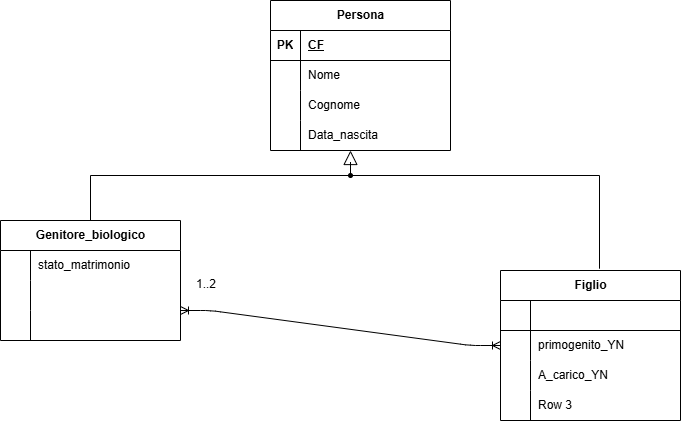

The diagram above was exported from draw.io. Its source (the exported page's mxGraphModel, read from the mxfile embedded in the PNG):
<mxGraphModel dx="1206" dy="588" grid="1" gridSize="10" guides="1" tooltips="1" connect="1" arrows="1" fold="1" page="1" pageScale="1" pageWidth="850" pageHeight="1100" math="0" shadow="0">
  <root>
    <mxCell id="0" />
    <mxCell id="1" parent="0" />
    <mxCell id="8BYZlPKszWzmdLK_DSBb-1" parent="1" style="shape=table;startSize=30;container=1;collapsible=1;childLayout=tableLayout;fixedRows=1;rowLines=0;fontStyle=1;align=center;resizeLast=1;html=1;" value="Genitore_biologico" vertex="1">
      <mxGeometry height="120" width="180" x="90" y="260" as="geometry" />
    </mxCell>
    <mxCell id="8BYZlPKszWzmdLK_DSBb-5" parent="8BYZlPKszWzmdLK_DSBb-1" style="shape=tableRow;horizontal=0;startSize=0;swimlaneHead=0;swimlaneBody=0;fillColor=none;collapsible=0;dropTarget=0;points=[[0,0.5],[1,0.5]];portConstraint=eastwest;top=0;left=0;right=0;bottom=0;" value="" vertex="1">
      <mxGeometry height="30" width="180" y="30" as="geometry" />
    </mxCell>
    <mxCell id="8BYZlPKszWzmdLK_DSBb-6" parent="8BYZlPKszWzmdLK_DSBb-5" style="shape=partialRectangle;connectable=0;fillColor=none;top=0;left=0;bottom=0;right=0;editable=1;overflow=hidden;whiteSpace=wrap;html=1;" value="" vertex="1">
      <mxGeometry height="30" width="30" as="geometry">
        <mxRectangle height="30" width="30" as="alternateBounds" />
      </mxGeometry>
    </mxCell>
    <mxCell id="8BYZlPKszWzmdLK_DSBb-7" parent="8BYZlPKszWzmdLK_DSBb-5" style="shape=partialRectangle;connectable=0;fillColor=none;top=0;left=0;bottom=0;right=0;align=left;spacingLeft=6;overflow=hidden;whiteSpace=wrap;html=1;" value="stato_matrimonio" vertex="1">
      <mxGeometry height="30" width="150" x="30" as="geometry">
        <mxRectangle height="30" width="150" as="alternateBounds" />
      </mxGeometry>
    </mxCell>
    <mxCell id="8BYZlPKszWzmdLK_DSBb-8" parent="8BYZlPKszWzmdLK_DSBb-1" style="shape=tableRow;horizontal=0;startSize=0;swimlaneHead=0;swimlaneBody=0;fillColor=none;collapsible=0;dropTarget=0;points=[[0,0.5],[1,0.5]];portConstraint=eastwest;top=0;left=0;right=0;bottom=0;" value="" vertex="1">
      <mxGeometry height="30" width="180" y="60" as="geometry" />
    </mxCell>
    <mxCell id="8BYZlPKszWzmdLK_DSBb-9" parent="8BYZlPKszWzmdLK_DSBb-8" style="shape=partialRectangle;connectable=0;fillColor=none;top=0;left=0;bottom=0;right=0;editable=1;overflow=hidden;whiteSpace=wrap;html=1;" value="" vertex="1">
      <mxGeometry height="30" width="30" as="geometry">
        <mxRectangle height="30" width="30" as="alternateBounds" />
      </mxGeometry>
    </mxCell>
    <mxCell id="8BYZlPKszWzmdLK_DSBb-10" parent="8BYZlPKszWzmdLK_DSBb-8" style="shape=partialRectangle;connectable=0;fillColor=none;top=0;left=0;bottom=0;right=0;align=left;spacingLeft=6;overflow=hidden;whiteSpace=wrap;html=1;" value="" vertex="1">
      <mxGeometry height="30" width="150" x="30" as="geometry">
        <mxRectangle height="30" width="150" as="alternateBounds" />
      </mxGeometry>
    </mxCell>
    <mxCell id="8BYZlPKszWzmdLK_DSBb-11" parent="8BYZlPKszWzmdLK_DSBb-1" style="shape=tableRow;horizontal=0;startSize=0;swimlaneHead=0;swimlaneBody=0;fillColor=none;collapsible=0;dropTarget=0;points=[[0,0.5],[1,0.5]];portConstraint=eastwest;top=0;left=0;right=0;bottom=0;" value="" vertex="1">
      <mxGeometry height="30" width="180" y="90" as="geometry" />
    </mxCell>
    <mxCell id="8BYZlPKszWzmdLK_DSBb-12" parent="8BYZlPKszWzmdLK_DSBb-11" style="shape=partialRectangle;connectable=0;fillColor=none;top=0;left=0;bottom=0;right=0;editable=1;overflow=hidden;whiteSpace=wrap;html=1;" value="" vertex="1">
      <mxGeometry height="30" width="30" as="geometry">
        <mxRectangle height="30" width="30" as="alternateBounds" />
      </mxGeometry>
    </mxCell>
    <mxCell id="8BYZlPKszWzmdLK_DSBb-13" parent="8BYZlPKszWzmdLK_DSBb-11" style="shape=partialRectangle;connectable=0;fillColor=none;top=0;left=0;bottom=0;right=0;align=left;spacingLeft=6;overflow=hidden;whiteSpace=wrap;html=1;" value="" vertex="1">
      <mxGeometry height="30" width="150" x="30" as="geometry">
        <mxRectangle height="30" width="150" as="alternateBounds" />
      </mxGeometry>
    </mxCell>
    <mxCell id="8BYZlPKszWzmdLK_DSBb-14" parent="1" style="shape=table;startSize=30;container=1;collapsible=1;childLayout=tableLayout;fixedRows=1;rowLines=0;fontStyle=1;align=center;resizeLast=1;html=1;" value="Figlio" vertex="1">
      <mxGeometry height="150" width="180" x="590" y="310" as="geometry" />
    </mxCell>
    <mxCell id="8BYZlPKszWzmdLK_DSBb-15" parent="8BYZlPKszWzmdLK_DSBb-14" style="shape=tableRow;horizontal=0;startSize=0;swimlaneHead=0;swimlaneBody=0;fillColor=none;collapsible=0;dropTarget=0;points=[[0,0.5],[1,0.5]];portConstraint=eastwest;top=0;left=0;right=0;bottom=1;" value="" vertex="1">
      <mxGeometry height="30" width="180" y="30" as="geometry" />
    </mxCell>
    <mxCell id="8BYZlPKszWzmdLK_DSBb-16" parent="8BYZlPKszWzmdLK_DSBb-15" style="shape=partialRectangle;connectable=0;fillColor=none;top=0;left=0;bottom=0;right=0;fontStyle=1;overflow=hidden;whiteSpace=wrap;html=1;" value="" vertex="1">
      <mxGeometry height="30" width="30" as="geometry">
        <mxRectangle height="30" width="30" as="alternateBounds" />
      </mxGeometry>
    </mxCell>
    <mxCell id="8BYZlPKszWzmdLK_DSBb-17" parent="8BYZlPKszWzmdLK_DSBb-15" style="shape=partialRectangle;connectable=0;fillColor=none;top=0;left=0;bottom=0;right=0;align=left;spacingLeft=6;fontStyle=5;overflow=hidden;whiteSpace=wrap;html=1;" value="" vertex="1">
      <mxGeometry height="30" width="150" x="30" as="geometry">
        <mxRectangle height="30" width="150" as="alternateBounds" />
      </mxGeometry>
    </mxCell>
    <mxCell id="8BYZlPKszWzmdLK_DSBb-18" parent="8BYZlPKszWzmdLK_DSBb-14" style="shape=tableRow;horizontal=0;startSize=0;swimlaneHead=0;swimlaneBody=0;fillColor=none;collapsible=0;dropTarget=0;points=[[0,0.5],[1,0.5]];portConstraint=eastwest;top=0;left=0;right=0;bottom=0;" value="" vertex="1">
      <mxGeometry height="30" width="180" y="60" as="geometry" />
    </mxCell>
    <mxCell id="8BYZlPKszWzmdLK_DSBb-19" parent="8BYZlPKszWzmdLK_DSBb-18" style="shape=partialRectangle;connectable=0;fillColor=none;top=0;left=0;bottom=0;right=0;editable=1;overflow=hidden;whiteSpace=wrap;html=1;" value="" vertex="1">
      <mxGeometry height="30" width="30" as="geometry">
        <mxRectangle height="30" width="30" as="alternateBounds" />
      </mxGeometry>
    </mxCell>
    <mxCell id="8BYZlPKszWzmdLK_DSBb-20" parent="8BYZlPKszWzmdLK_DSBb-18" style="shape=partialRectangle;connectable=0;fillColor=none;top=0;left=0;bottom=0;right=0;align=left;spacingLeft=6;overflow=hidden;whiteSpace=wrap;html=1;" value="primogenito_YN" vertex="1">
      <mxGeometry height="30" width="150" x="30" as="geometry">
        <mxRectangle height="30" width="150" as="alternateBounds" />
      </mxGeometry>
    </mxCell>
    <mxCell id="8BYZlPKszWzmdLK_DSBb-21" parent="8BYZlPKszWzmdLK_DSBb-14" style="shape=tableRow;horizontal=0;startSize=0;swimlaneHead=0;swimlaneBody=0;fillColor=none;collapsible=0;dropTarget=0;points=[[0,0.5],[1,0.5]];portConstraint=eastwest;top=0;left=0;right=0;bottom=0;" value="" vertex="1">
      <mxGeometry height="30" width="180" y="90" as="geometry" />
    </mxCell>
    <mxCell id="8BYZlPKszWzmdLK_DSBb-22" parent="8BYZlPKszWzmdLK_DSBb-21" style="shape=partialRectangle;connectable=0;fillColor=none;top=0;left=0;bottom=0;right=0;editable=1;overflow=hidden;whiteSpace=wrap;html=1;" value="" vertex="1">
      <mxGeometry height="30" width="30" as="geometry">
        <mxRectangle height="30" width="30" as="alternateBounds" />
      </mxGeometry>
    </mxCell>
    <mxCell id="8BYZlPKszWzmdLK_DSBb-23" parent="8BYZlPKszWzmdLK_DSBb-21" style="shape=partialRectangle;connectable=0;fillColor=none;top=0;left=0;bottom=0;right=0;align=left;spacingLeft=6;overflow=hidden;whiteSpace=wrap;html=1;" value="A_carico_YN" vertex="1">
      <mxGeometry height="30" width="150" x="30" as="geometry">
        <mxRectangle height="30" width="150" as="alternateBounds" />
      </mxGeometry>
    </mxCell>
    <mxCell id="8BYZlPKszWzmdLK_DSBb-24" parent="8BYZlPKszWzmdLK_DSBb-14" style="shape=tableRow;horizontal=0;startSize=0;swimlaneHead=0;swimlaneBody=0;fillColor=none;collapsible=0;dropTarget=0;points=[[0,0.5],[1,0.5]];portConstraint=eastwest;top=0;left=0;right=0;bottom=0;" value="" vertex="1">
      <mxGeometry height="30" width="180" y="120" as="geometry" />
    </mxCell>
    <mxCell id="8BYZlPKszWzmdLK_DSBb-25" parent="8BYZlPKszWzmdLK_DSBb-24" style="shape=partialRectangle;connectable=0;fillColor=none;top=0;left=0;bottom=0;right=0;editable=1;overflow=hidden;whiteSpace=wrap;html=1;" value="" vertex="1">
      <mxGeometry height="30" width="30" as="geometry">
        <mxRectangle height="30" width="30" as="alternateBounds" />
      </mxGeometry>
    </mxCell>
    <mxCell id="8BYZlPKszWzmdLK_DSBb-26" parent="8BYZlPKszWzmdLK_DSBb-24" style="shape=partialRectangle;connectable=0;fillColor=none;top=0;left=0;bottom=0;right=0;align=left;spacingLeft=6;overflow=hidden;whiteSpace=wrap;html=1;" value="Row 3" vertex="1">
      <mxGeometry height="30" width="150" x="30" as="geometry">
        <mxRectangle height="30" width="150" as="alternateBounds" />
      </mxGeometry>
    </mxCell>
    <mxCell id="8BYZlPKszWzmdLK_DSBb-27" parent="1" style="shape=table;startSize=30;container=1;collapsible=1;childLayout=tableLayout;fixedRows=1;rowLines=0;fontStyle=1;align=center;resizeLast=1;html=1;" value="Persona" vertex="1">
      <mxGeometry height="150" width="180" x="360" y="40" as="geometry" />
    </mxCell>
    <mxCell id="8BYZlPKszWzmdLK_DSBb-28" parent="8BYZlPKszWzmdLK_DSBb-27" style="shape=tableRow;horizontal=0;startSize=0;swimlaneHead=0;swimlaneBody=0;fillColor=none;collapsible=0;dropTarget=0;points=[[0,0.5],[1,0.5]];portConstraint=eastwest;top=0;left=0;right=0;bottom=1;" value="" vertex="1">
      <mxGeometry height="30" width="180" y="30" as="geometry" />
    </mxCell>
    <mxCell id="8BYZlPKszWzmdLK_DSBb-29" parent="8BYZlPKszWzmdLK_DSBb-28" style="shape=partialRectangle;connectable=0;fillColor=none;top=0;left=0;bottom=0;right=0;fontStyle=1;overflow=hidden;whiteSpace=wrap;html=1;" value="PK" vertex="1">
      <mxGeometry height="30" width="30" as="geometry">
        <mxRectangle height="30" width="30" as="alternateBounds" />
      </mxGeometry>
    </mxCell>
    <mxCell id="8BYZlPKszWzmdLK_DSBb-30" parent="8BYZlPKszWzmdLK_DSBb-28" style="shape=partialRectangle;connectable=0;fillColor=none;top=0;left=0;bottom=0;right=0;align=left;spacingLeft=6;fontStyle=5;overflow=hidden;whiteSpace=wrap;html=1;" value="CF" vertex="1">
      <mxGeometry height="30" width="150" x="30" as="geometry">
        <mxRectangle height="30" width="150" as="alternateBounds" />
      </mxGeometry>
    </mxCell>
    <mxCell id="8BYZlPKszWzmdLK_DSBb-31" parent="8BYZlPKszWzmdLK_DSBb-27" style="shape=tableRow;horizontal=0;startSize=0;swimlaneHead=0;swimlaneBody=0;fillColor=none;collapsible=0;dropTarget=0;points=[[0,0.5],[1,0.5]];portConstraint=eastwest;top=0;left=0;right=0;bottom=0;" value="" vertex="1">
      <mxGeometry height="30" width="180" y="60" as="geometry" />
    </mxCell>
    <mxCell id="8BYZlPKszWzmdLK_DSBb-32" parent="8BYZlPKszWzmdLK_DSBb-31" style="shape=partialRectangle;connectable=0;fillColor=none;top=0;left=0;bottom=0;right=0;editable=1;overflow=hidden;whiteSpace=wrap;html=1;" value="" vertex="1">
      <mxGeometry height="30" width="30" as="geometry">
        <mxRectangle height="30" width="30" as="alternateBounds" />
      </mxGeometry>
    </mxCell>
    <mxCell id="8BYZlPKszWzmdLK_DSBb-33" parent="8BYZlPKszWzmdLK_DSBb-31" style="shape=partialRectangle;connectable=0;fillColor=none;top=0;left=0;bottom=0;right=0;align=left;spacingLeft=6;overflow=hidden;whiteSpace=wrap;html=1;" value="Nome" vertex="1">
      <mxGeometry height="30" width="150" x="30" as="geometry">
        <mxRectangle height="30" width="150" as="alternateBounds" />
      </mxGeometry>
    </mxCell>
    <mxCell id="8BYZlPKszWzmdLK_DSBb-34" parent="8BYZlPKszWzmdLK_DSBb-27" style="shape=tableRow;horizontal=0;startSize=0;swimlaneHead=0;swimlaneBody=0;fillColor=none;collapsible=0;dropTarget=0;points=[[0,0.5],[1,0.5]];portConstraint=eastwest;top=0;left=0;right=0;bottom=0;" value="" vertex="1">
      <mxGeometry height="30" width="180" y="90" as="geometry" />
    </mxCell>
    <mxCell id="8BYZlPKszWzmdLK_DSBb-35" parent="8BYZlPKszWzmdLK_DSBb-34" style="shape=partialRectangle;connectable=0;fillColor=none;top=0;left=0;bottom=0;right=0;editable=1;overflow=hidden;whiteSpace=wrap;html=1;" value="" vertex="1">
      <mxGeometry height="30" width="30" as="geometry">
        <mxRectangle height="30" width="30" as="alternateBounds" />
      </mxGeometry>
    </mxCell>
    <mxCell id="8BYZlPKszWzmdLK_DSBb-36" parent="8BYZlPKszWzmdLK_DSBb-34" style="shape=partialRectangle;connectable=0;fillColor=none;top=0;left=0;bottom=0;right=0;align=left;spacingLeft=6;overflow=hidden;whiteSpace=wrap;html=1;" value="Cognome" vertex="1">
      <mxGeometry height="30" width="150" x="30" as="geometry">
        <mxRectangle height="30" width="150" as="alternateBounds" />
      </mxGeometry>
    </mxCell>
    <mxCell id="8BYZlPKszWzmdLK_DSBb-37" parent="8BYZlPKszWzmdLK_DSBb-27" style="shape=tableRow;horizontal=0;startSize=0;swimlaneHead=0;swimlaneBody=0;fillColor=none;collapsible=0;dropTarget=0;points=[[0,0.5],[1,0.5]];portConstraint=eastwest;top=0;left=0;right=0;bottom=0;" value="" vertex="1">
      <mxGeometry height="30" width="180" y="120" as="geometry" />
    </mxCell>
    <mxCell id="8BYZlPKszWzmdLK_DSBb-38" parent="8BYZlPKszWzmdLK_DSBb-37" style="shape=partialRectangle;connectable=0;fillColor=none;top=0;left=0;bottom=0;right=0;editable=1;overflow=hidden;whiteSpace=wrap;html=1;" value="" vertex="1">
      <mxGeometry height="30" width="30" as="geometry">
        <mxRectangle height="30" width="30" as="alternateBounds" />
      </mxGeometry>
    </mxCell>
    <mxCell id="8BYZlPKszWzmdLK_DSBb-39" parent="8BYZlPKszWzmdLK_DSBb-37" style="shape=partialRectangle;connectable=0;fillColor=none;top=0;left=0;bottom=0;right=0;align=left;spacingLeft=6;overflow=hidden;whiteSpace=wrap;html=1;" value="Data_nascita" vertex="1">
      <mxGeometry height="30" width="150" x="30" as="geometry">
        <mxRectangle height="30" width="150" as="alternateBounds" />
      </mxGeometry>
    </mxCell>
    <mxCell id="8BYZlPKszWzmdLK_DSBb-40" parent="1" style="verticalAlign=bottom;html=1;ellipse;fillColor=strokeColor;fontFamily=Helvetica;fontSize=11;fontColor=default;" value="" vertex="1">
      <mxGeometry height="4" width="4" x="438" y="213" as="geometry" />
    </mxCell>
    <mxCell id="8BYZlPKszWzmdLK_DSBb-41" edge="1" parent="1" source="8BYZlPKszWzmdLK_DSBb-40" style="edgeStyle=elbowEdgeStyle;html=1;endSize=12;endArrow=block;endFill=0;elbow=horizontal;rounded=0;labelBackgroundColor=default;fontFamily=Helvetica;fontSize=11;fontColor=default;shape=connector;" value="">
      <mxGeometry relative="1" x="1" as="geometry">
        <mxPoint x="440" y="190" as="targetPoint" />
      </mxGeometry>
    </mxCell>
    <mxCell id="8BYZlPKszWzmdLK_DSBb-42" edge="1" parent="1" source="8BYZlPKszWzmdLK_DSBb-40" style="edgeStyle=elbowEdgeStyle;html=1;elbow=vertical;verticalAlign=bottom;endArrow=none;rounded=0;labelBackgroundColor=default;fontFamily=Helvetica;fontSize=11;fontColor=default;startSize=14;shape=connector;entryX=0.55;entryY=-0.012;entryDx=0;entryDy=0;entryPerimeter=0;" target="8BYZlPKszWzmdLK_DSBb-14" value="">
      <mxGeometry relative="1" x="0.6578" as="geometry">
        <Array as="points">
          <mxPoint x="480" y="215" />
        </Array>
        <mxPoint x="690" y="250" as="targetPoint" />
      </mxGeometry>
    </mxCell>
    <mxCell id="8BYZlPKszWzmdLK_DSBb-43" edge="1" parent="1" source="8BYZlPKszWzmdLK_DSBb-40" style="edgeStyle=elbowEdgeStyle;html=1;elbow=vertical;verticalAlign=bottom;endArrow=none;rounded=0;labelBackgroundColor=default;fontFamily=Helvetica;fontSize=11;fontColor=default;startSize=14;shape=connector;entryX=0.5;entryY=0;entryDx=0;entryDy=0;" target="8BYZlPKszWzmdLK_DSBb-1" value="">
      <mxGeometry relative="1" x="1" as="geometry">
        <Array as="points">
          <mxPoint x="400" y="215" />
        </Array>
        <mxPoint x="190" y="240" as="targetPoint" />
      </mxGeometry>
    </mxCell>
    <mxCell id="8BYZlPKszWzmdLK_DSBb-46" edge="1" parent="1" style="edgeStyle=entityRelationEdgeStyle;fontSize=12;html=1;endArrow=ERoneToMany;startArrow=ERoneToMany;entryX=0;entryY=0.5;entryDx=0;entryDy=0;" target="8BYZlPKszWzmdLK_DSBb-14" value="">
      <mxGeometry height="100" relative="1" width="100" as="geometry">
        <mxPoint x="270" y="350" as="sourcePoint" />
        <mxPoint x="370" y="250" as="targetPoint" />
      </mxGeometry>
    </mxCell>
    <mxCell id="8BYZlPKszWzmdLK_DSBb-47" parent="1" style="text;strokeColor=none;fillColor=none;spacingLeft=4;spacingRight=4;overflow=hidden;rotatable=0;points=[[0,0.5],[1,0.5]];portConstraint=eastwest;fontSize=12;whiteSpace=wrap;html=1;" value="1..2" vertex="1">
      <mxGeometry height="30" width="40" x="280" y="310" as="geometry" />
    </mxCell>
  </root>
</mxGraphModel>